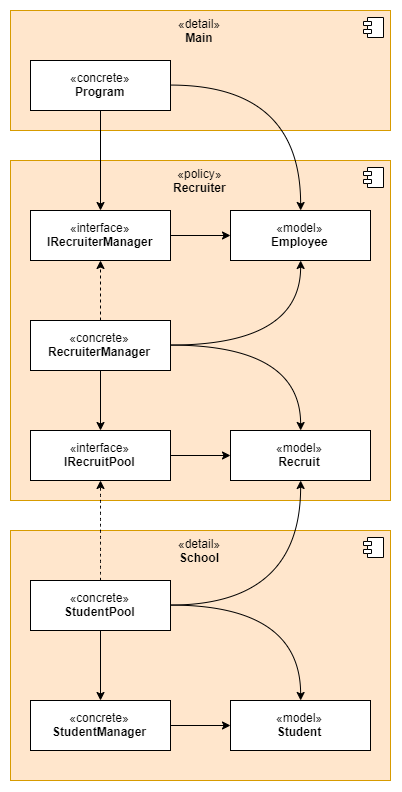

The diagram above was exported from draw.io. Its source (the exported page's mxGraphModel, read from the mxfile embedded in the PNG):
<mxGraphModel dx="1727" dy="1004" grid="1" gridSize="10" guides="1" tooltips="1" connect="1" arrows="1" fold="1" page="0" pageScale="1" pageWidth="850" pageHeight="1100" math="0" shadow="0">
  <root>
    <mxCell id="0" />
    <mxCell id="1" parent="0" />
    <mxCell id="2" value="«policy»&lt;br&gt;&lt;b&gt;Recruiter&lt;/b&gt;" style="html=1;fillColor=#ffe6cc;strokeColor=#d79b00;verticalAlign=top;align=center;" vertex="1" parent="1">
      <mxGeometry x="310" y="210" width="380" height="340" as="geometry" />
    </mxCell>
    <mxCell id="3" value="" style="shape=component;jettyWidth=8;jettyHeight=4;" vertex="1" parent="2">
      <mxGeometry x="1" width="20" height="20" relative="1" as="geometry">
        <mxPoint x="-27" y="7" as="offset" />
      </mxGeometry>
    </mxCell>
    <mxCell id="4" style="edgeStyle=orthogonalEdgeStyle;curved=1;rounded=0;orthogonalLoop=1;jettySize=auto;html=1;" edge="1" source="5" target="14" parent="1">
      <mxGeometry relative="1" as="geometry" />
    </mxCell>
    <mxCell id="5" value="«interface»&lt;br&gt;&lt;b&gt;IRecruiterManager&lt;/b&gt;" style="html=1;align=center;" vertex="1" parent="1">
      <mxGeometry x="330" y="260" width="140" height="50" as="geometry" />
    </mxCell>
    <mxCell id="6" style="edgeStyle=orthogonalEdgeStyle;rounded=0;orthogonalLoop=1;jettySize=auto;html=1;dashed=1;" edge="1" source="10" target="5" parent="1">
      <mxGeometry relative="1" as="geometry" />
    </mxCell>
    <mxCell id="7" style="edgeStyle=orthogonalEdgeStyle;rounded=0;orthogonalLoop=1;jettySize=auto;html=1;" edge="1" source="10" target="12" parent="1">
      <mxGeometry relative="1" as="geometry" />
    </mxCell>
    <mxCell id="8" style="edgeStyle=orthogonalEdgeStyle;rounded=0;orthogonalLoop=1;jettySize=auto;html=1;curved=1;" edge="1" source="10" target="13" parent="1">
      <mxGeometry relative="1" as="geometry" />
    </mxCell>
    <mxCell id="9" style="edgeStyle=orthogonalEdgeStyle;curved=1;rounded=0;orthogonalLoop=1;jettySize=auto;html=1;" edge="1" source="10" target="14" parent="1">
      <mxGeometry relative="1" as="geometry" />
    </mxCell>
    <mxCell id="10" value="«concrete»&lt;br&gt;&lt;b&gt;RecruiterManager&lt;/b&gt;" style="html=1;align=center;" vertex="1" parent="1">
      <mxGeometry x="330" y="370" width="140" height="50" as="geometry" />
    </mxCell>
    <mxCell id="11" value="" style="edgeStyle=orthogonalEdgeStyle;rounded=0;orthogonalLoop=1;jettySize=auto;html=1;" edge="1" source="12" target="13" parent="1">
      <mxGeometry relative="1" as="geometry" />
    </mxCell>
    <mxCell id="12" value="«interface»&lt;br&gt;&lt;b&gt;IRecruitPool&lt;/b&gt;" style="html=1;align=center;" vertex="1" parent="1">
      <mxGeometry x="330" y="480" width="140" height="50" as="geometry" />
    </mxCell>
    <mxCell id="13" value="«model»&lt;br&gt;&lt;b&gt;Recruit&lt;/b&gt;" style="html=1;align=center;" vertex="1" parent="1">
      <mxGeometry x="530" y="480" width="140" height="50" as="geometry" />
    </mxCell>
    <mxCell id="14" value="«model»&lt;br&gt;&lt;b&gt;Employee&lt;/b&gt;" style="html=1;align=center;" vertex="1" parent="1">
      <mxGeometry x="530" y="260" width="140" height="50" as="geometry" />
    </mxCell>
    <mxCell id="15" value="«detail»&lt;br&gt;&lt;b&gt;Main&lt;/b&gt;" style="html=1;fillColor=#ffe6cc;strokeColor=#d79b00;verticalAlign=top;align=center;" vertex="1" parent="1">
      <mxGeometry x="310" y="60" width="380" height="120" as="geometry" />
    </mxCell>
    <mxCell id="16" value="" style="shape=component;jettyWidth=8;jettyHeight=4;" vertex="1" parent="15">
      <mxGeometry x="1" width="20" height="20" relative="1" as="geometry">
        <mxPoint x="-27" y="7" as="offset" />
      </mxGeometry>
    </mxCell>
    <mxCell id="17" value="«concrete»&lt;br&gt;&lt;b&gt;Program&lt;/b&gt;" style="html=1;align=center;" vertex="1" parent="15">
      <mxGeometry x="20" y="50" width="140" height="50" as="geometry" />
    </mxCell>
    <mxCell id="18" style="edgeStyle=orthogonalEdgeStyle;curved=1;rounded=0;orthogonalLoop=1;jettySize=auto;html=1;" edge="1" source="17" target="5" parent="1">
      <mxGeometry relative="1" as="geometry" />
    </mxCell>
    <mxCell id="19" style="edgeStyle=orthogonalEdgeStyle;curved=1;rounded=0;orthogonalLoop=1;jettySize=auto;html=1;" edge="1" source="17" target="14" parent="1">
      <mxGeometry relative="1" as="geometry" />
    </mxCell>
    <mxCell id="20" value="«detail»&lt;br&gt;&lt;b&gt;School&lt;/b&gt;" style="html=1;fillColor=#ffe6cc;strokeColor=#d79b00;verticalAlign=top;" vertex="1" parent="1">
      <mxGeometry x="310" y="580" width="380" height="250" as="geometry" />
    </mxCell>
    <mxCell id="21" value="" style="shape=component;jettyWidth=8;jettyHeight=4;" vertex="1" parent="20">
      <mxGeometry x="1" width="20" height="20" relative="1" as="geometry">
        <mxPoint x="-27" y="7" as="offset" />
      </mxGeometry>
    </mxCell>
    <mxCell id="22" value="«model»&lt;br&gt;&lt;b&gt;Student&lt;/b&gt;" style="html=1;align=center;" vertex="1" parent="20">
      <mxGeometry x="220" y="170" width="140" height="50" as="geometry" />
    </mxCell>
    <mxCell id="23" value="«concrete»&lt;br&gt;&lt;b&gt;StudentManager&lt;/b&gt;" style="html=1;align=center;" vertex="1" parent="20">
      <mxGeometry x="20" y="170" width="140" height="50" as="geometry" />
    </mxCell>
    <mxCell id="24" value="«concrete»&lt;br&gt;&lt;b&gt;StudentPool&lt;/b&gt;" style="html=1;align=center;" vertex="1" parent="20">
      <mxGeometry x="20" y="50" width="140" height="50" as="geometry" />
    </mxCell>
    <mxCell id="25" value="" style="edgeStyle=orthogonalEdgeStyle;curved=1;rounded=0;orthogonalLoop=1;jettySize=auto;html=1;" edge="1" parent="20" source="23" target="22">
      <mxGeometry relative="1" as="geometry" />
    </mxCell>
    <mxCell id="26" style="edgeStyle=orthogonalEdgeStyle;curved=1;rounded=0;orthogonalLoop=1;jettySize=auto;html=1;" edge="1" parent="20" source="24" target="22">
      <mxGeometry relative="1" as="geometry" />
    </mxCell>
    <mxCell id="27" value="" style="edgeStyle=orthogonalEdgeStyle;curved=1;rounded=0;orthogonalLoop=1;jettySize=auto;html=1;" edge="1" parent="20" source="24" target="23">
      <mxGeometry relative="1" as="geometry" />
    </mxCell>
    <mxCell id="28" style="edgeStyle=orthogonalEdgeStyle;curved=1;rounded=0;orthogonalLoop=1;jettySize=auto;html=1;dashed=1;" edge="1" source="24" target="12" parent="1">
      <mxGeometry relative="1" as="geometry" />
    </mxCell>
    <mxCell id="29" style="edgeStyle=orthogonalEdgeStyle;curved=1;rounded=0;orthogonalLoop=1;jettySize=auto;html=1;" edge="1" source="24" target="13" parent="1">
      <mxGeometry relative="1" as="geometry" />
    </mxCell>
  </root>
</mxGraphModel>